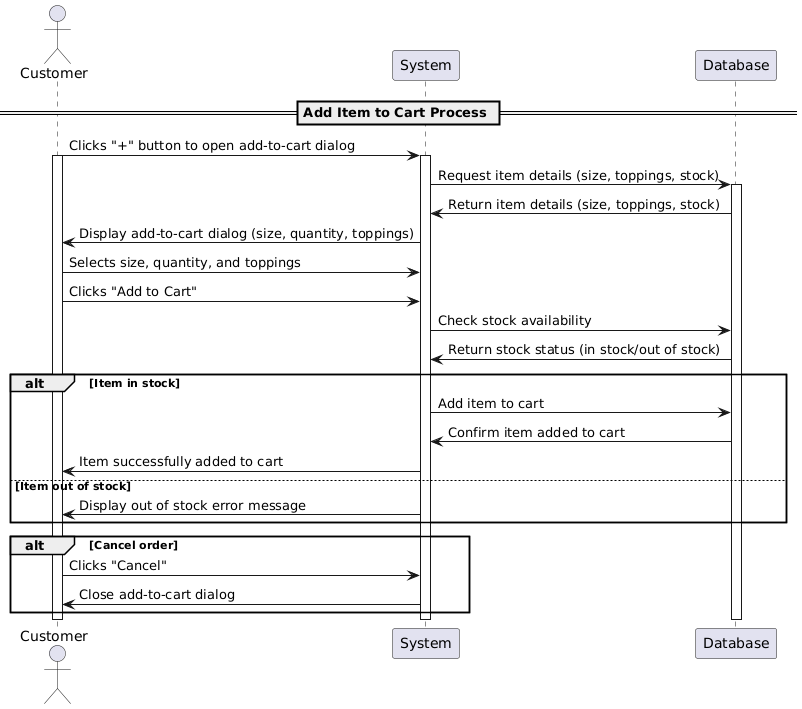

The diagram above was rendered by PlantUML. Its source (embedded in the PNG):
@startuml
actor Customer
participant "System" as System
participant "Database" as DB

== Add Item to Cart Process ==

Customer -> System: Clicks "+" button to open add-to-cart dialog
activate Customer
activate System
System -> DB: Request item details (size, toppings, stock)
activate DB
DB -> System: Return item details (size, toppings, stock)
System -> Customer: Display add-to-cart dialog (size, quantity, toppings)
Customer -> System: Selects size, quantity, and toppings
Customer -> System: Clicks "Add to Cart"
System -> DB: Check stock availability
DB -> System: Return stock status (in stock/out of stock)
alt Item in stock
    System -> DB: Add item to cart
    DB -> System: Confirm item added to cart
    System -> Customer: Item successfully added to cart
else Item out of stock
    System -> Customer: Display out of stock error message
end
alt Cancel order
    Customer -> System: Clicks "Cancel"
    System -> Customer: Close add-to-cart dialog
end
deactivate Customer
deactivate System
deactivate DB
@enduml